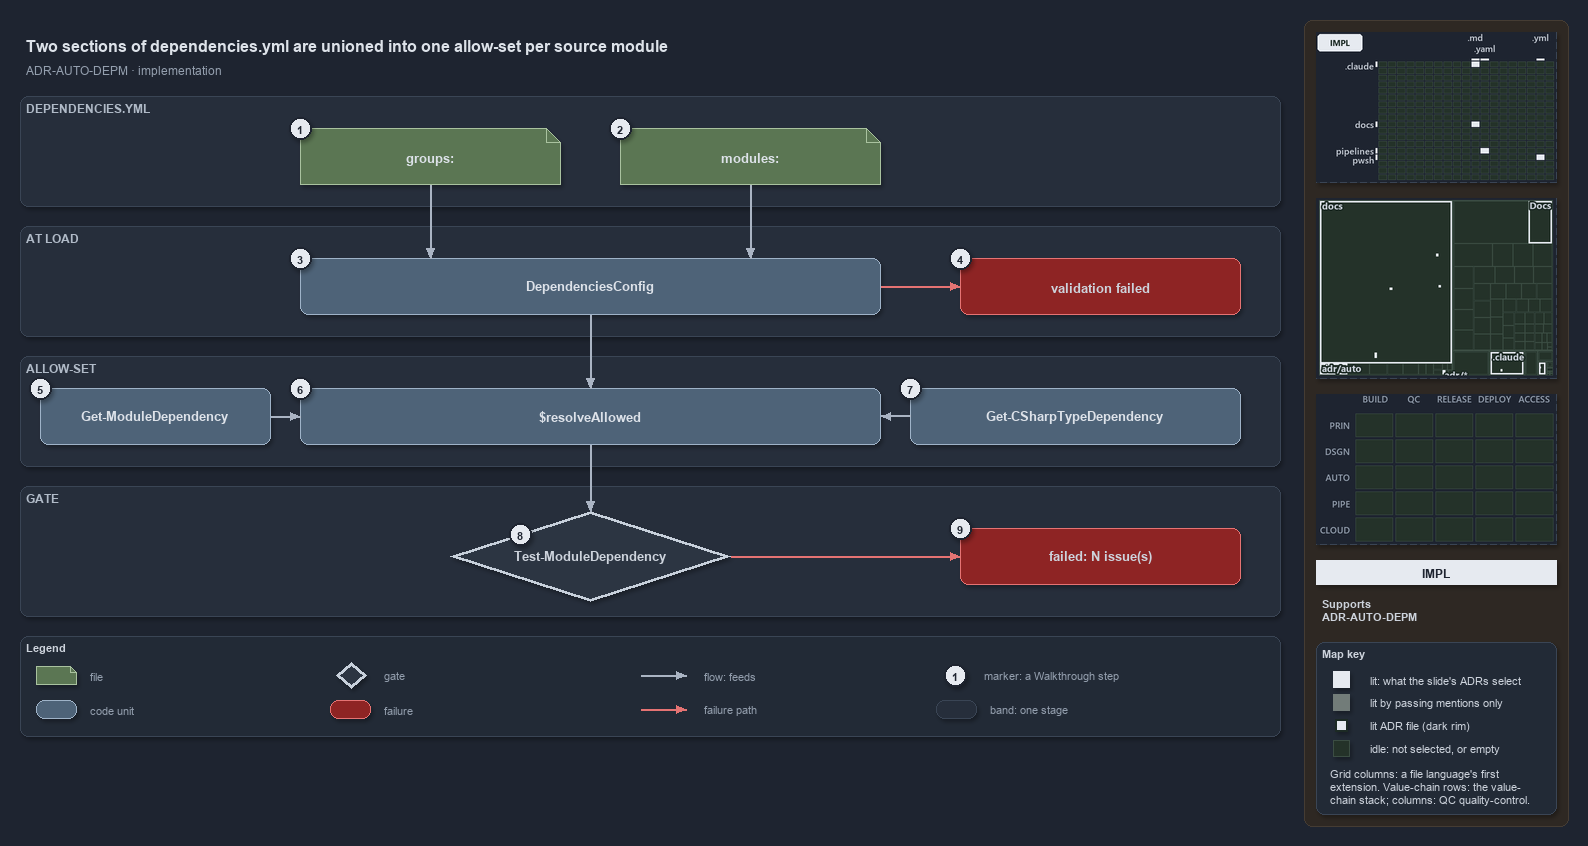

The diagram above was exported from draw.io. Its source (the exported page's mxGraphModel, read from the mxfile embedded in the PNG):
<mxGraphModel dx="1024" dy="768" grid="0" gridSize="10" guides="1" tooltips="1" connect="1" arrows="1" fold="1" page="1" pageScale="1" pageWidth="1572" pageHeight="760" background="#1E2430" math="0" shadow="1">
  <root>
    <mxCell id="0" />
    <mxCell id="1" parent="0" />
    <mxCell id="sidebar-bg" value="" style="rounded=1;arcSize=2;html=1;fillColor=#2E2823;strokeColor=#453C33;shadow=0;" vertex="1" parent="1">
      <mxGeometry x="1304" y="4" width="264" height="806" as="geometry" />
    </mxCell>
    <mxCell id="title" value="Two sections of dependencies.yml are unioned into one allow-set per source module" style="text;html=1;align=left;verticalAlign=middle;fontSize=16;fontStyle=1;fontColor=#DDE2E9;" vertex="1" parent="1">
      <mxGeometry x="20" y="14" width="1260" height="30" as="geometry" />
    </mxCell>
    <mxCell id="subtitle" value="ADR-AUTO-DEPM &amp;#183; implementation" style="text;html=1;align=left;verticalAlign=middle;fontSize=12;fontColor=#949FAE;" vertex="1" parent="1">
      <mxGeometry x="20" y="44" width="1240" height="20" as="geometry" />
    </mxCell>
    <mxCell id="band-yml" value="DEPENDENCIES.YML" style="rounded=1;html=1;arcSize=3;fillColor=#262E3B;strokeColor=#3A4555;verticalAlign=top;align=left;spacingLeft=8;fontStyle=1;fontSize=12;fontColor=#B0BAC7;" vertex="1" parent="1">
      <mxGeometry x="20" y="80" width="1260" height="110" as="geometry" />
    </mxCell>
    <mxCell id="band-load" value="AT LOAD" style="rounded=1;html=1;arcSize=3;fillColor=#262E3B;strokeColor=#3A4555;verticalAlign=top;align=left;spacingLeft=8;fontStyle=1;fontSize=12;fontColor=#B0BAC7;" vertex="1" parent="1">
      <mxGeometry x="20" y="210" width="1260" height="110" as="geometry" />
    </mxCell>
    <mxCell id="band-allow" value="ALLOW-SET" style="rounded=1;html=1;arcSize=3;fillColor=#262E3B;strokeColor=#3A4555;verticalAlign=top;align=left;spacingLeft=8;fontStyle=1;fontSize=12;fontColor=#B0BAC7;" vertex="1" parent="1">
      <mxGeometry x="20" y="340" width="1260" height="110" as="geometry" />
    </mxCell>
    <mxCell id="band-gate" value="GATE" style="rounded=1;html=1;arcSize=3;fillColor=#262E3B;strokeColor=#3A4555;verticalAlign=top;align=left;spacingLeft=8;fontStyle=1;fontSize=12;fontColor=#B0BAC7;" vertex="1" parent="1">
      <mxGeometry x="20" y="470" width="1260" height="130" as="geometry" />
    </mxCell>
    <mxCell id="f-groups" value="&lt;b&gt;groups:&lt;/b&gt;" style="shape=note;size=14;whiteSpace=wrap;html=1;fillColor=#5B7653;strokeColor=#A9C29F;fontSize=13;fontColor=#DDE2E9;" vertex="1" parent="1">
      <mxGeometry x="300" y="112" width="260" height="56" as="geometry" />
    </mxCell>
    <mxCell id="f-modules" value="&lt;b&gt;modules:&lt;/b&gt;" style="shape=note;size=14;whiteSpace=wrap;html=1;fillColor=#5B7653;strokeColor=#A9C29F;fontSize=13;fontColor=#DDE2E9;" vertex="1" parent="1">
      <mxGeometry x="620" y="112" width="260" height="56" as="geometry" />
    </mxCell>
    <mxCell id="c-config" value="&lt;b&gt;DependenciesConfig&lt;/b&gt;" style="rounded=1;whiteSpace=wrap;html=1;arcSize=20;fillColor=#4E6378;strokeColor=#9FB3C8;fontSize=13;fontColor=#DDE2E9;" vertex="1" parent="1">
      <mxGeometry x="300" y="242" width="580" height="56" as="geometry" />
    </mxCell>
    <mxCell id="x-config" value="&lt;b&gt;validation failed&lt;/b&gt;" style="rounded=1;whiteSpace=wrap;html=1;arcSize=20;fillColor=#8E2424;strokeColor=#E57373;fontSize=13;" vertex="1" parent="1">
      <mxGeometry x="960" y="242" width="280" height="56" as="geometry" />
    </mxCell>
    <mxCell id="c-funcs" value="&lt;b&gt;Get-ModuleDependency&lt;/b&gt;" style="rounded=1;whiteSpace=wrap;html=1;arcSize=20;fillColor=#4E6378;strokeColor=#9FB3C8;fontSize=13;fontColor=#DDE2E9;" vertex="1" parent="1">
      <mxGeometry x="40" y="372" width="230" height="56" as="geometry" />
    </mxCell>
    <mxCell id="c-resolve" value="&lt;b&gt;$resolveAllowed&lt;/b&gt;" style="rounded=1;whiteSpace=wrap;html=1;arcSize=20;fillColor=#4E6378;strokeColor=#9FB3C8;fontSize=13;fontColor=#DDE2E9;" vertex="1" parent="1">
      <mxGeometry x="300" y="372" width="580" height="56" as="geometry" />
    </mxCell>
    <mxCell id="c-types" value="&lt;b&gt;Get-CSharpTypeDependency&lt;/b&gt;" style="rounded=1;whiteSpace=wrap;html=1;arcSize=20;fillColor=#4E6378;strokeColor=#9FB3C8;fontSize=13;fontColor=#DDE2E9;" vertex="1" parent="1">
      <mxGeometry x="910" y="372" width="330" height="56" as="geometry" />
    </mxCell>
    <mxCell id="g-gate" value="&lt;b&gt;Test-ModuleDependency&lt;/b&gt;" style="rhombus;whiteSpace=wrap;html=1;fillColor=#2C3542;strokeColor=#C7D0DB;strokeWidth=3;fontSize=13;fontColor=#CDD3DC;" vertex="1" parent="1">
      <mxGeometry x="450" y="495" width="280" height="90" as="geometry" />
    </mxCell>
    <mxCell id="x-gate" value="&lt;b&gt;failed: N issue(s)&lt;/b&gt;" style="rounded=1;whiteSpace=wrap;html=1;arcSize=20;fillColor=#8E2424;strokeColor=#E57373;fontSize=13;" vertex="1" parent="1">
      <mxGeometry x="960" y="512" width="280" height="56" as="geometry" />
    </mxCell>
    <mxCell id="p-edge-groups-config-a" value="" style="text;html=1;strokeColor=none;fillColor=none;" vertex="1" parent="1">
      <mxGeometry x="430" y="168" width="1" height="1" as="geometry" />
    </mxCell>
    <mxCell id="p-edge-groups-config-b" value="" style="text;html=1;strokeColor=none;fillColor=none;" vertex="1" parent="1">
      <mxGeometry x="430" y="242" width="1" height="1" as="geometry" />
    </mxCell>
    <mxCell id="edge-groups-config" value="" style="edgeStyle=orthogonalEdgeStyle;rounded=1;html=1;fontSize=11;endArrow=block;strokeColor=#AAB4C3;fontColor=#CDD3DC;shadow=0;" edge="1" parent="1" source="p-edge-groups-config-a" target="p-edge-groups-config-b">
      <mxGeometry relative="1" as="geometry" />
    </mxCell>
    <mxCell id="p-edge-modules-config-a" value="" style="text;html=1;strokeColor=none;fillColor=none;" vertex="1" parent="1">
      <mxGeometry x="750" y="168" width="1" height="1" as="geometry" />
    </mxCell>
    <mxCell id="p-edge-modules-config-b" value="" style="text;html=1;strokeColor=none;fillColor=none;" vertex="1" parent="1">
      <mxGeometry x="750" y="242" width="1" height="1" as="geometry" />
    </mxCell>
    <mxCell id="edge-modules-config" value="" style="edgeStyle=orthogonalEdgeStyle;rounded=1;html=1;fontSize=11;endArrow=block;strokeColor=#AAB4C3;fontColor=#CDD3DC;shadow=0;" edge="1" parent="1" source="p-edge-modules-config-a" target="p-edge-modules-config-b">
      <mxGeometry relative="1" as="geometry" />
    </mxCell>
    <mxCell id="p-edge-config-fail-a" value="" style="text;html=1;strokeColor=none;fillColor=none;" vertex="1" parent="1">
      <mxGeometry x="880" y="270" width="1" height="1" as="geometry" />
    </mxCell>
    <mxCell id="p-edge-config-fail-b" value="" style="text;html=1;strokeColor=none;fillColor=none;" vertex="1" parent="1">
      <mxGeometry x="960" y="270" width="1" height="1" as="geometry" />
    </mxCell>
    <mxCell id="edge-config-fail" value="" style="edgeStyle=orthogonalEdgeStyle;rounded=1;html=1;fontSize=11;endArrow=block;strokeColor=#E57373;fontColor=#CDD3DC;shadow=0;" edge="1" parent="1" source="p-edge-config-fail-a" target="p-edge-config-fail-b">
      <mxGeometry relative="1" as="geometry" />
    </mxCell>
    <mxCell id="p-edge-config-resolve-a" value="" style="text;html=1;strokeColor=none;fillColor=none;" vertex="1" parent="1">
      <mxGeometry x="590" y="298" width="1" height="1" as="geometry" />
    </mxCell>
    <mxCell id="p-edge-config-resolve-b" value="" style="text;html=1;strokeColor=none;fillColor=none;" vertex="1" parent="1">
      <mxGeometry x="590" y="372" width="1" height="1" as="geometry" />
    </mxCell>
    <mxCell id="edge-config-resolve" value="" style="edgeStyle=orthogonalEdgeStyle;rounded=1;html=1;fontSize=11;endArrow=block;strokeColor=#AAB4C3;fontColor=#CDD3DC;shadow=0;" edge="1" parent="1" source="p-edge-config-resolve-a" target="p-edge-config-resolve-b">
      <mxGeometry relative="1" as="geometry" />
    </mxCell>
    <mxCell id="p-edge-funcs-resolve-a" value="" style="text;html=1;strokeColor=none;fillColor=none;" vertex="1" parent="1">
      <mxGeometry x="270" y="400" width="1" height="1" as="geometry" />
    </mxCell>
    <mxCell id="p-edge-funcs-resolve-b" value="" style="text;html=1;strokeColor=none;fillColor=none;" vertex="1" parent="1">
      <mxGeometry x="300" y="400" width="1" height="1" as="geometry" />
    </mxCell>
    <mxCell id="edge-funcs-resolve" value="" style="edgeStyle=orthogonalEdgeStyle;rounded=1;html=1;fontSize=11;endArrow=block;strokeColor=#AAB4C3;fontColor=#CDD3DC;shadow=0;" edge="1" parent="1" source="p-edge-funcs-resolve-a" target="p-edge-funcs-resolve-b">
      <mxGeometry relative="1" as="geometry" />
    </mxCell>
    <mxCell id="p-edge-types-resolve-a" value="" style="text;html=1;strokeColor=none;fillColor=none;" vertex="1" parent="1">
      <mxGeometry x="910" y="400" width="1" height="1" as="geometry" />
    </mxCell>
    <mxCell id="p-edge-types-resolve-b" value="" style="text;html=1;strokeColor=none;fillColor=none;" vertex="1" parent="1">
      <mxGeometry x="880" y="400" width="1" height="1" as="geometry" />
    </mxCell>
    <mxCell id="edge-types-resolve" value="" style="edgeStyle=orthogonalEdgeStyle;rounded=1;html=1;fontSize=11;endArrow=block;strokeColor=#AAB4C3;fontColor=#CDD3DC;shadow=0;" edge="1" parent="1" source="p-edge-types-resolve-a" target="p-edge-types-resolve-b">
      <mxGeometry relative="1" as="geometry" />
    </mxCell>
    <mxCell id="p-edge-resolve-gate-a" value="" style="text;html=1;strokeColor=none;fillColor=none;" vertex="1" parent="1">
      <mxGeometry x="590" y="428" width="1" height="1" as="geometry" />
    </mxCell>
    <mxCell id="p-edge-resolve-gate-b" value="" style="text;html=1;strokeColor=none;fillColor=none;" vertex="1" parent="1">
      <mxGeometry x="590" y="495" width="1" height="1" as="geometry" />
    </mxCell>
    <mxCell id="edge-resolve-gate" value="" style="edgeStyle=orthogonalEdgeStyle;rounded=1;html=1;fontSize=11;endArrow=block;strokeColor=#AAB4C3;fontColor=#CDD3DC;shadow=0;" edge="1" parent="1" source="p-edge-resolve-gate-a" target="p-edge-resolve-gate-b">
      <mxGeometry relative="1" as="geometry" />
    </mxCell>
    <mxCell id="p-edge-gate-fail-a" value="" style="text;html=1;strokeColor=none;fillColor=none;" vertex="1" parent="1">
      <mxGeometry x="730" y="540" width="1" height="1" as="geometry" />
    </mxCell>
    <mxCell id="p-edge-gate-fail-b" value="" style="text;html=1;strokeColor=none;fillColor=none;" vertex="1" parent="1">
      <mxGeometry x="960" y="540" width="1" height="1" as="geometry" />
    </mxCell>
    <mxCell id="edge-gate-fail" value="" style="edgeStyle=orthogonalEdgeStyle;rounded=1;html=1;fontSize=11;endArrow=block;strokeColor=#E57373;fontColor=#CDD3DC;shadow=0;" edge="1" parent="1" source="p-edge-gate-fail-a" target="p-edge-gate-fail-b">
      <mxGeometry relative="1" as="geometry" />
    </mxCell>
    <mxCell id="mark-1" value="1" style="ellipse;html=1;fillColor=#E6EAF0;strokeColor=#1E2430;strokeWidth=2;fontColor=#1E2430;fontStyle=1;fontSize=11;" vertex="1" parent="1">
      <mxGeometry x="289" y="101" width="22" height="22" as="geometry" />
    </mxCell>
    <mxCell id="mark-2" value="2" style="ellipse;html=1;fillColor=#E6EAF0;strokeColor=#1E2430;strokeWidth=2;fontColor=#1E2430;fontStyle=1;fontSize=11;" vertex="1" parent="1">
      <mxGeometry x="609" y="101" width="22" height="22" as="geometry" />
    </mxCell>
    <mxCell id="mark-3" value="3" style="ellipse;html=1;fillColor=#E6EAF0;strokeColor=#1E2430;strokeWidth=2;fontColor=#1E2430;fontStyle=1;fontSize=11;" vertex="1" parent="1">
      <mxGeometry x="289" y="231" width="22" height="22" as="geometry" />
    </mxCell>
    <mxCell id="mark-4" value="4" style="ellipse;html=1;fillColor=#E6EAF0;strokeColor=#1E2430;strokeWidth=2;fontColor=#1E2430;fontStyle=1;fontSize=11;" vertex="1" parent="1">
      <mxGeometry x="949" y="231" width="22" height="22" as="geometry" />
    </mxCell>
    <mxCell id="mark-5" value="5" style="ellipse;html=1;fillColor=#E6EAF0;strokeColor=#1E2430;strokeWidth=2;fontColor=#1E2430;fontStyle=1;fontSize=11;" vertex="1" parent="1">
      <mxGeometry x="29" y="361" width="22" height="22" as="geometry" />
    </mxCell>
    <mxCell id="mark-6" value="6" style="ellipse;html=1;fillColor=#E6EAF0;strokeColor=#1E2430;strokeWidth=2;fontColor=#1E2430;fontStyle=1;fontSize=11;" vertex="1" parent="1">
      <mxGeometry x="289" y="361" width="22" height="22" as="geometry" />
    </mxCell>
    <mxCell id="mark-7" value="7" style="ellipse;html=1;fillColor=#E6EAF0;strokeColor=#1E2430;strokeWidth=2;fontColor=#1E2430;fontStyle=1;fontSize=11;" vertex="1" parent="1">
      <mxGeometry x="899" y="361" width="22" height="22" as="geometry" />
    </mxCell>
    <mxCell id="mark-8" value="8" style="ellipse;html=1;fillColor=#E6EAF0;strokeColor=#1E2430;strokeWidth=2;fontColor=#1E2430;fontStyle=1;fontSize=11;" vertex="1" parent="1">
      <mxGeometry x="509" y="507" width="22" height="22" as="geometry" />
    </mxCell>
    <mxCell id="mark-9" value="9" style="ellipse;html=1;fillColor=#E6EAF0;strokeColor=#1E2430;strokeWidth=2;fontColor=#1E2430;fontStyle=1;fontSize=11;" vertex="1" parent="1">
      <mxGeometry x="949" y="501" width="22" height="22" as="geometry" />
    </mxCell>
    <mxCell id="legend" value="&lt;b&gt;Legend&lt;/b&gt;" style="rounded=1;whiteSpace=wrap;html=1;arcSize=6;fillColor=#222A36;strokeColor=#3A4555;align=left;verticalAlign=top;spacing=8;fontSize=11;fontColor=#CDD3DC;" vertex="1" parent="1">
      <mxGeometry x="20" y="620" width="1260" height="100" as="geometry" />
    </mxCell>
    <mxCell id="legend-0" value="" style="shape=note;size=6;whiteSpace=wrap;html=1;fillColor=#5B7653;strokeColor=#A9C29F;fontColor=#DDE2E9;" vertex="1" parent="1">
      <mxGeometry x="36" y="650" width="40" height="18" as="geometry" />
    </mxCell>
    <mxCell id="legend-0-text" value="file" style="text;html=1;align=left;verticalAlign=middle;fontSize=11;fontColor=#949FAE;" vertex="1" parent="1">
      <mxGeometry x="84" y="649" width="250" height="20" as="geometry" />
    </mxCell>
    <mxCell id="legend-1" value="" style="rounded=1;whiteSpace=wrap;html=1;arcSize=20;fillColor=#4E6378;strokeColor=#9FB3C8;fontColor=#DDE2E9;" vertex="1" parent="1">
      <mxGeometry x="36" y="684" width="40" height="18" as="geometry" />
    </mxCell>
    <mxCell id="legend-1-text" value="code unit" style="text;html=1;align=left;verticalAlign=middle;fontSize=11;fontColor=#949FAE;" vertex="1" parent="1">
      <mxGeometry x="84" y="683" width="250" height="20" as="geometry" />
    </mxCell>
    <mxCell id="legend-2" value="" style="rhombus;whiteSpace=wrap;html=1;fillColor=#2C3542;strokeColor=#C7D0DB;strokeWidth=3;fontColor=#CDD3DC;" vertex="1" parent="1">
      <mxGeometry x="336" y="646" width="30" height="26" as="geometry" />
    </mxCell>
    <mxCell id="legend-2-text" value="gate" style="text;html=1;align=left;verticalAlign=middle;fontSize=11;fontColor=#949FAE;" vertex="1" parent="1">
      <mxGeometry x="378" y="649" width="250" height="20" as="geometry" />
    </mxCell>
    <mxCell id="legend-3" value="" style="rounded=1;whiteSpace=wrap;html=1;arcSize=20;fillColor=#8E2424;strokeColor=#E57373;" vertex="1" parent="1">
      <mxGeometry x="330" y="684" width="40" height="18" as="geometry" />
    </mxCell>
    <mxCell id="legend-3-text" value="failure" style="text;html=1;align=left;verticalAlign=middle;fontSize=11;fontColor=#949FAE;" vertex="1" parent="1">
      <mxGeometry x="378" y="683" width="250" height="20" as="geometry" />
    </mxCell>
    <mxCell id="legend-4-a" value="" style="text;html=1;strokeColor=none;fillColor=none;" vertex="1" parent="1">
      <mxGeometry x="640" y="659" width="1" height="1" as="geometry" />
    </mxCell>
    <mxCell id="legend-4-b" value="" style="text;html=1;strokeColor=none;fillColor=none;" vertex="1" parent="1">
      <mxGeometry x="686" y="659" width="1" height="1" as="geometry" />
    </mxCell>
    <mxCell id="legend-4" value="" style="edgeStyle=orthogonalEdgeStyle;rounded=1;html=1;fontSize=11;endArrow=block;strokeColor=#AAB4C3;fontColor=#CDD3DC;shadow=0;" edge="1" parent="1" source="legend-4-a" target="legend-4-b">
      <mxGeometry relative="1" as="geometry" />
    </mxCell>
    <mxCell id="legend-4-text" value="flow: feeds" style="text;html=1;align=left;verticalAlign=middle;fontSize=11;fontColor=#949FAE;" vertex="1" parent="1">
      <mxGeometry x="698" y="649" width="250" height="20" as="geometry" />
    </mxCell>
    <mxCell id="legend-5-a" value="" style="text;html=1;strokeColor=none;fillColor=none;" vertex="1" parent="1">
      <mxGeometry x="640" y="693" width="1" height="1" as="geometry" />
    </mxCell>
    <mxCell id="legend-5-b" value="" style="text;html=1;strokeColor=none;fillColor=none;" vertex="1" parent="1">
      <mxGeometry x="686" y="693" width="1" height="1" as="geometry" />
    </mxCell>
    <mxCell id="legend-5" value="" style="edgeStyle=orthogonalEdgeStyle;rounded=1;html=1;fontSize=11;endArrow=block;strokeColor=#E57373;fontColor=#CDD3DC;shadow=0;" edge="1" parent="1" source="legend-5-a" target="legend-5-b">
      <mxGeometry relative="1" as="geometry" />
    </mxCell>
    <mxCell id="legend-5-text" value="failure path" style="text;html=1;align=left;verticalAlign=middle;fontSize=11;fontColor=#949FAE;" vertex="1" parent="1">
      <mxGeometry x="698" y="683" width="250" height="20" as="geometry" />
    </mxCell>
    <mxCell id="legend-6" value="1" style="ellipse;html=1;fillColor=#E6EAF0;strokeColor=#1E2430;strokeWidth=2;fontColor=#1E2430;fontStyle=1;fontSize=11;" vertex="1" parent="1">
      <mxGeometry x="944" y="648" width="22" height="22" as="geometry" />
    </mxCell>
    <mxCell id="legend-6-text" value="marker: a Walkthrough step" style="text;html=1;align=left;verticalAlign=middle;fontSize=11;fontColor=#949FAE;" vertex="1" parent="1">
      <mxGeometry x="978" y="649" width="250" height="20" as="geometry" />
    </mxCell>
    <mxCell id="legend-7" value="" style="rounded=1;html=1;arcSize=3;fillColor=#262E3B;strokeColor=#3A4555;" vertex="1" parent="1">
      <mxGeometry x="936" y="684" width="40" height="18" as="geometry" />
    </mxCell>
    <mxCell id="legend-7-text" value="band: one stage" style="text;html=1;align=left;verticalAlign=middle;fontSize=11;fontColor=#949FAE;" vertex="1" parent="1">
      <mxGeometry x="984" y="683" width="250" height="20" as="geometry" />
    </mxCell>
    <mxCell id="minimap-grid" value="" style="shape=image;html=1;imageAspect=0;aspect=fixed;verticalLabelPosition=bottom;strokeColor=#3A4555;dashed=1;fillColor=#222A36;image=data:image/png,(base64 omitted: 9644 chars);" vertex="1" parent="1">
      <mxGeometry x="1316" y="16" width="240" height="150" as="geometry" />
    </mxCell>
    <mxCell id="minimap-tree" value="" style="shape=image;html=1;imageAspect=0;aspect=fixed;verticalLabelPosition=bottom;strokeColor=#3A4555;dashed=1;fillColor=#222A36;image=data:image/png,(base64 omitted: 11256 chars);" vertex="1" parent="1">
      <mxGeometry x="1316" y="182" width="240" height="180" as="geometry" />
    </mxCell>
    <mxCell id="minimap-chain" value="" style="shape=image;html=1;imageAspect=0;aspect=fixed;verticalLabelPosition=bottom;strokeColor=#3A4555;dashed=1;fillColor=#222A36;image=data:image/png,(base64 omitted: 11912 chars);" vertex="1" parent="1">
      <mxGeometry x="1316" y="378" width="240" height="150" as="geometry" />
    </mxCell>
    <mxCell id="lens-badge" value="IMPL" style="rounded=0;whiteSpace=wrap;html=1;align=center;verticalAlign=middle;fontSize=12;fontStyle=1;fontColor=#1E2430;fillColor=#E6EAF0;strokeColor=none;" vertex="1" parent="1">
      <mxGeometry x="1316" y="544" width="240" height="24" as="geometry" />
    </mxCell>
    <mxCell id="supports" value="&lt;b&gt;Supports&lt;/b&gt;&lt;br&gt;ADR-AUTO-DEPM" style="text;html=1;whiteSpace=wrap;align=left;verticalAlign=top;fontSize=11;fontColor=#CDD3DC;" vertex="1" parent="1">
      <mxGeometry x="1316" y="576" width="240" height="38" as="geometry" />
    </mxCell>
    <mxCell id="mapkey" value="&lt;b&gt;Map key&lt;/b&gt;" style="rounded=1;arcSize=6;whiteSpace=wrap;html=1;align=left;verticalAlign=top;fontSize=11;fontColor=#CDD3DC;fillColor=#222A36;strokeColor=#3A4555;spacingLeft=8;spacingTop=2;" vertex="1" parent="1">
      <mxGeometry x="1316" y="626" width="240" height="172" as="geometry" />
    </mxCell>
    <mxCell id="mapkey-lit" value="" style="rounded=0;html=1;fillColor=#E6EAF0;strokeColor=#E6EAF0;" vertex="1" parent="1">
      <mxGeometry x="1333.0" y="655.0" width="16" height="16" as="geometry" />
    </mxCell>
    <mxCell id="mapkey-lit-text" value="lit: what the slide's ADRs select" style="text;html=1;align=left;verticalAlign=middle;fontSize=11;fontColor=#CDD3DC;" vertex="1" parent="1">
      <mxGeometry x="1364" y="653" width="184" height="20" as="geometry" />
    </mxCell>
    <mxCell id="mapkey-touched" value="" style="rounded=0;html=1;fillColor=#727C79;strokeColor=#727C79;" vertex="1" parent="1">
      <mxGeometry x="1333.0" y="678.0" width="16" height="16" as="geometry" />
    </mxCell>
    <mxCell id="mapkey-touched-text" value="lit by passing mentions only" style="text;html=1;align=left;verticalAlign=middle;fontSize=11;fontColor=#CDD3DC;" vertex="1" parent="1">
      <mxGeometry x="1364" y="676" width="184" height="20" as="geometry" />
    </mxCell>
    <mxCell id="mapkey-adr" value="" style="rounded=0;html=1;fillColor=#E6EAF0;strokeColor=#1C2A24;strokeWidth=2;" vertex="1" parent="1">
      <mxGeometry x="1335.0" y="703.0" width="12" height="12" as="geometry" />
    </mxCell>
    <mxCell id="mapkey-adr-text" value="lit ADR file (dark rim)" style="text;html=1;align=left;verticalAlign=middle;fontSize=11;fontColor=#CDD3DC;" vertex="1" parent="1">
      <mxGeometry x="1364" y="699" width="184" height="20" as="geometry" />
    </mxCell>
    <mxCell id="mapkey-idle" value="" style="rounded=0;html=1;fillColor=#243229;strokeColor=#3B4D43;" vertex="1" parent="1">
      <mxGeometry x="1333.0" y="724.0" width="16" height="16" as="geometry" />
    </mxCell>
    <mxCell id="mapkey-idle-text" value="idle: not selected, or empty" style="text;html=1;align=left;verticalAlign=middle;fontSize=11;fontColor=#CDD3DC;" vertex="1" parent="1">
      <mxGeometry x="1364" y="722" width="184" height="20" as="geometry" />
    </mxCell>
    <mxCell id="mapkey-codes" value="Grid columns: a file language's first&lt;br&gt;extension. Value-chain rows: the value-&lt;br&gt;chain stack; columns: QC quality-control." style="text;html=1;align=left;verticalAlign=top;whiteSpace=wrap;fontSize=11;fontColor=#CDD3DC;" vertex="1" parent="1">
      <mxGeometry x="1324" y="746" width="224" height="46" as="geometry" />
    </mxCell>
  </root>
</mxGraphModel>